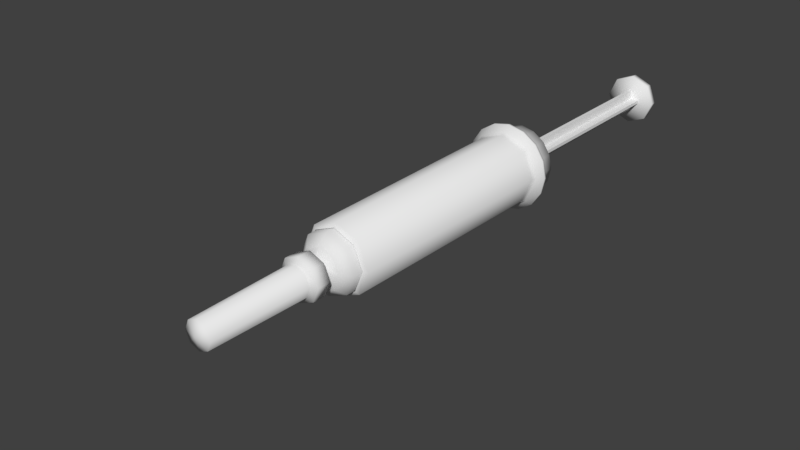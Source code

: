 # Source: FraxiperineSyringe_Rigged.blend  (saved by Blender 2.79.0; exported with 4.5.12 LTS)
import bpy
from mathutils import Matrix  # noqa: F401  (used for matrix-valued properties, if any)

bpy.ops.wm.read_factory_settings(use_empty=True)
scene = bpy.context.scene
scene.name = 'Scene'

# ---- collections
col_collection_1 = bpy.data.collections.new('Collection 1'); scene.collection.children.link(col_collection_1)

# ---- materials (node trees are filled in below, after node groups)
mat_frex_mat_cap = bpy.data.materials.new('Frex_mat_cap')
mat_frex_mat_cap.alpha_threshold = 0.0
mat_frex_mat_cap.use_transparent_shadow = False
mat_frex_mat_cap.roughness = 0.5
mat_frex_mat = bpy.data.materials.new('Frex_mat')
mat_frex_mat.alpha_threshold = 0.0
mat_frex_mat.use_transparent_shadow = False
mat_frex_mat.roughness = 0.5

# ---- material node trees

# ---- world
world_world = bpy.data.worlds.new('World'); scene.world = world_world
world_world.color = (0.05088, 0.05088, 0.05088)
world_world.use_sun_shadow = False
world_world.sun_shadow_jitter_overblur = 0.0
world_world.cycles.sampling_method = 'MANUAL'

# ---- meshes
me_fraxi_plunger = bpy.data.meshes.new('Fraxi_plunger')
me_fraxi_plunger.from_pydata([(6.726e-10, 0.06747, 0.008903), (-0.006295, 0.06747, 0.006295), (-0.008903, 0.06747, -3.804e-10), (-0.006295, 0.06747, -0.006295), (1.426e-09, 0.06747, -0.008903), (0.006295, 0.06747, -0.006295), (0.008903, 0.06747, 1.029e-10), (0.006295, 0.06747, 0.006295), (6.726e-10, 0.06992, 0.008903), (-0.006295, 0.06992, 0.006295), (-0.008903, 0.06992, -3.804e-10), (-0.006295, 0.06992, -0.006295), (1.426e-09, 0.06992, -0.008903), (0.006295, 0.06992, -0.006295), (0.008903, 0.06992, 1.029e-10), (0.006295, 0.06992, 0.006295), (1.211e-09, 0.06961, -4.657e-11), (9.546e-10, 0.06611, 4.657e-11), (3.177e-10, -0.03053, 0.005106), (-0.00361, -0.03053, 0.00361), (-0.005106, -0.03053, -2.182e-10), (-0.00361, -0.03053, -0.00361), (7.498e-10, -0.03053, -0.005106), (0.00361, -0.03053, -0.00361), (0.005106, -0.03053, 5.904e-11), (0.00361, -0.03053, 0.00361), (2.853e-10, -0.03081, 0.007007), (-0.004955, -0.03081, 0.004955), (-0.007007, -0.03081, -2.994e-10), (-0.004955, -0.03081, -0.004955), (8.782e-10, -0.03081, -0.007007), (0.004955, -0.03081, -0.004955), (0.007007, -0.03081, 8.102e-11), (0.004955, -0.03081, 0.004955), (3.98e-10, -0.0315, 0.005288), (-0.003739, -0.0315, 0.003739), (-0.005288, -0.0315, -2.26e-10), (-0.003739, -0.0315, -0.003739), (8.456e-10, -0.0315, -0.005288), (0.003739, -0.0315, -0.003739), (0.005288, -0.0315, 6.115e-11), (0.003739, -0.0315, 0.003739), (3.98e-10, -0.03234, 0.005288), (-0.003739, -0.03234, 0.003739), (-0.005288, -0.03234, -2.26e-10), (-0.003739, -0.03234, -0.003739), (8.456e-10, -0.03234, -0.005288), (0.003739, -0.03234, -0.003739), (0.005288, -0.03234, 6.115e-11), (0.003739, -0.03234, 0.003739), (2.816e-10, -0.03283, 0.007063), (-0.004995, -0.03283, 0.004995), (-0.007063, -0.03283, -3.018e-10), (-0.004995, -0.03283, -0.004995), (8.793e-10, -0.03283, -0.007063), (0.004995, -0.03283, -0.004995), (0.007063, -0.03283, 8.167e-11), (0.004995, -0.03283, 0.004995), (2.816e-10, -0.03402, 0.007063), (-0.004995, -0.03402, 0.004995), (-0.007063, -0.03402, -3.018e-10), (-0.004995, -0.03402, -0.004995), (8.793e-10, -0.03402, -0.007063), (0.004995, -0.03402, -0.004995), (0.007063, -0.03402, 8.167e-11), (0.004995, -0.03402, 0.004995), (3.991e-10, -0.03447, 0.005272), (-0.003728, -0.03447, 0.003728), (-0.005272, -0.03447, -2.253e-10), (-0.003728, -0.03447, -0.003728), (8.453e-10, -0.03447, -0.005272), (0.003728, -0.03447, -0.003728), (0.005272, -0.03447, 6.096e-11), (0.003728, -0.03447, 0.003728), (3.991e-10, -0.03565, 0.005272), (-0.003728, -0.03565, 0.003728), (-0.005272, -0.03565, -2.253e-10), (-0.003728, -0.03565, -0.003728), (8.453e-10, -0.03565, -0.005272), (0.003728, -0.03565, -0.003728), (0.005272, -0.03565, 6.096e-11), (0.003728, -0.03565, 0.003728), (2.825e-10, -0.03598, 0.007048), (-0.004984, -0.03598, 0.004984), (-0.007048, -0.03598, -3.012e-10), (-0.004984, -0.03598, -0.004984), (8.79e-10, -0.03598, -0.007048), (0.004984, -0.03598, -0.004984), (0.007048, -0.03598, 8.15e-11), (0.004984, -0.03598, 0.004984), (2.825e-10, -0.03733, 0.007048), (-0.004984, -0.03733, 0.004984), (-0.007048, -0.03733, -3.012e-10), (-0.004984, -0.03733, -0.004984), (8.79e-10, -0.03733, -0.007048), (0.004984, -0.03733, -0.004984), (0.007048, -0.03733, 8.15e-11), (0.004984, -0.03733, 0.004984), (3.867e-10, -0.0376, 0.005461), (-0.003861, -0.0376, 0.003861), (-0.005461, -0.0376, -2.333e-10), (-0.003861, -0.0376, -0.003861), (8.488e-10, -0.0376, -0.005461), (0.003861, -0.0376, -0.003861), (0.005461, -0.0376, 6.314e-11), (0.003861, -0.0376, 0.003861), (3.867e-10, -0.03871, 0.005461), (-0.003861, -0.03871, 0.003861), (-0.005461, -0.03871, -2.333e-10), (-0.003861, -0.03871, -0.003861), (8.488e-10, -0.03871, -0.005461), (0.003861, -0.03871, -0.003861), (0.005461, -0.03871, 6.314e-11), (0.003861, -0.03871, 0.003861), (2.804e-10, -0.03912, 0.00708), (-0.005007, -0.03912, 0.005007), (-0.00708, -0.03912, -3.025e-10), (-0.005007, -0.03912, -0.005007), (8.796e-10, -0.03912, -0.00708), (0.005007, -0.03912, -0.005007), (0.00708, -0.03912, 8.187e-11), (0.005007, -0.03912, 0.005007), (2.804e-10, -0.04058, 0.00708), (-0.005007, -0.04058, 0.005007), (-0.00708, -0.04058, -3.025e-10), (-0.005007, -0.04058, -0.005007), (8.796e-10, -0.04058, -0.00708), (0.005007, -0.04058, -0.005007), (0.00708, -0.04058, 8.187e-11), (0.005007, -0.04058, 0.005007), (4.415e-10, -0.04132, 0.004626), (-0.003271, -0.04132, 0.003271), (-0.004626, -0.04132, -1.977e-10), (-0.003271, -0.04132, -0.003271), (8.33e-10, -0.04132, -0.004626), (0.003271, -0.04132, -0.003271), (0.004626, -0.04132, 5.35e-11), (0.003271, -0.04132, 0.003271), (7.451e-10, -0.04177, -4.657e-11), (3.177e-10, -0.02885, 0.005101), (-0.003607, -0.02885, 0.003607), (-0.005101, -0.02885, -2.18e-10), (-0.003607, -0.02885, -0.003607), (7.494e-10, -0.02885, -0.005101), (0.003607, -0.02885, -0.003607), (0.005101, -0.02885, 5.898e-11), (0.003607, -0.02885, 0.003607), (4.657e-10, -0.02867, 0.0), (-0.003715, -0.02957, 0.0005635), (-0.003715, 0.06792, 0.0005635), (-0.0007567, 0.06792, 0.0007567), (-0.0007567, -0.02957, 0.0007567), (-0.0005635, -0.02957, 0.003715), (-0.0005635, 0.06792, 0.003715), (0.003715, -0.02957, 0.0005635), (0.003715, 0.06792, 0.0005635), (0.0007567, 0.06792, 0.0007567), (0.0007567, -0.02957, 0.0007567), (0.0005635, -0.02957, 0.003715), (0.0005635, 0.06792, 0.003715), (-0.003715, -0.02957, -0.0005635), (-0.003715, 0.06792, -0.0005635), (-0.0007567, 0.06792, -0.0007567), (-0.0007567, -0.02957, -0.0007567), (-0.0005635, -0.02957, -0.003715), (-0.0005635, 0.06792, -0.003715), (0.003715, -0.02957, -0.0005635), (0.003715, 0.06792, -0.0005635), (0.003715, -0.02957, 0.0), (0.003715, 0.06792, 0.0), (0.0007567, 0.06792, -0.0007567), (0.0007567, -0.02957, -0.0007567), (0.0005635, -0.02957, -0.003715), (0.0005635, 0.06792, -0.003715), (0.0, -0.02957, -0.003715), (0.0, 0.06792, -0.003715)], [], [(4, 3, 11, 12), (2, 1, 9, 10), (7, 6, 14, 15), (5, 4, 12, 13), (3, 2, 10, 11), (1, 0, 8, 9), (0, 7, 15, 8), (0, 1, 17), (11, 10, 16), (9, 8, 16), (8, 15, 16), (14, 13, 16), (12, 11, 16), (10, 9, 16), (15, 14, 16), (4, 5, 17), (2, 3, 17), (7, 0, 17), (5, 6, 17), (3, 4, 17), (1, 2, 17), (13, 12, 16), (6, 7, 17), (6, 5, 13, 14), (25, 33, 32, 24), (23, 31, 30, 22), (21, 29, 28, 20), (18, 26, 33, 25), (24, 32, 31, 23), (22, 30, 29, 21), (20, 28, 27, 19), (31, 32, 40, 39), (29, 30, 38, 37), (27, 28, 36, 35), (32, 33, 41, 40), (30, 31, 39, 38), (28, 29, 37, 36), (26, 27, 35, 34), (33, 26, 34, 41), (34, 35, 43, 42), (41, 34, 42, 49), (39, 40, 48, 47), (37, 38, 46, 45), (35, 36, 44, 43), (40, 41, 49, 48), (38, 39, 47, 46), (36, 37, 45, 44), (48, 49, 57, 56), (46, 47, 55, 54), (44, 45, 53, 52), (42, 43, 51, 50), (49, 42, 50, 57), (47, 48, 56, 55), (45, 46, 54, 53), (43, 44, 52, 51), (51, 52, 60, 59), (56, 57, 65, 64), (54, 55, 63, 62), (52, 53, 61, 60), (50, 51, 59, 58), (57, 50, 58, 65), (55, 56, 64, 63), (53, 54, 62, 61), (65, 58, 66, 73), (63, 64, 72, 71), (61, 62, 70, 69), (59, 60, 68, 67), (64, 65, 73, 72), (62, 63, 71, 70), (60, 61, 69, 68), (58, 59, 67, 66), (68, 69, 77, 76), (66, 67, 75, 74), (73, 66, 74, 81), (71, 72, 80, 79), (69, 70, 78, 77), (67, 68, 76, 75), (72, 73, 81, 80), (70, 71, 79, 78), (80, 81, 89, 88), (78, 79, 87, 86), (76, 77, 85, 84), (74, 75, 83, 82), (81, 74, 82, 89), (79, 80, 88, 87), (77, 78, 86, 85), (75, 76, 84, 83), (85, 86, 94, 93), (83, 84, 92, 91), (88, 89, 97, 96), (86, 87, 95, 94), (84, 85, 93, 92), (82, 83, 91, 90), (89, 82, 90, 97), (87, 88, 96, 95), (97, 90, 98, 105), (95, 96, 104, 103), (93, 94, 102, 101), (91, 92, 100, 99), (96, 97, 105, 104), (94, 95, 103, 102), (92, 93, 101, 100), (102, 103, 111, 110), (100, 101, 109, 108), (98, 99, 107, 106), (105, 98, 106, 113), (103, 104, 112, 111), (101, 102, 110, 109), (99, 100, 108, 107), (104, 105, 113, 112), (112, 113, 121, 120), (110, 111, 119, 118), (108, 109, 117, 116), (106, 107, 115, 114), (113, 106, 114, 121), (111, 112, 120, 119), (109, 110, 118, 117), (107, 108, 116, 115), (119, 120, 128, 127), (117, 118, 126, 125), (115, 116, 124, 123), (120, 121, 129, 128), (118, 119, 127, 126), (116, 117, 125, 124), (114, 115, 123, 122), (121, 114, 122, 129), (19, 27, 26, 18), (122, 123, 131, 130), (129, 122, 130, 137), (127, 128, 136, 135), (125, 126, 134, 133), (123, 124, 132, 131), (128, 129, 137, 136), (126, 127, 135, 134), (136, 137, 138), (134, 135, 138), (132, 133, 138), (130, 131, 138), (137, 130, 138), (135, 136, 138), (133, 134, 138), (131, 132, 138), (90, 91, 99, 98), (124, 125, 133, 132), (25, 24, 145, 146), (23, 22, 143, 144), (21, 20, 141, 142), (19, 18, 139, 140), (18, 25, 146, 139), (24, 23, 144, 145), (22, 21, 142, 143), (20, 19, 140, 141), (146, 145, 147), (144, 143, 147), (142, 141, 147), (140, 139, 147), (139, 146, 147), (145, 144, 147), (143, 142, 147), (141, 140, 147), (151, 150, 149, 148), (153, 150, 151, 152), (160, 148, 149, 161), (157, 154, 155, 156), (159, 158, 157, 156), (154, 168, 169, 155), (163, 160, 161, 162), (165, 164, 163, 162), (164, 165, 175, 174), (171, 170, 167, 166), (173, 170, 171, 172), (166, 167, 169, 168), (172, 174, 175, 173), (158, 159, 153, 152)])
me_fraxi_plunger.polygons.foreach_set('use_smooth', [1, 1, 1, 1, 1, 1, 1, 1, 1, 1, 1, 1, 1, 1, 1, 1, 1, 1, 1, 1, 1, 1, 1, 1, 1, 1, 1, 1, 1, 1, 1, 1, 1, 1, 1, 1, 1, 1, 1, 1, 1, 1, 1, 1, 1, 1, 1, 1, 1, 1, 1, 1, 1, 1, 1, 1, 1, 1, 1, 1, 1, 1, 1, 1, 1, 1, 1, 1, 1, 1, 1, 1, 1, 1, 1, 1, 1, 1, 1, 1, 1, 1, 1, 1, 1, 1, 1, 1, 1, 1, 1, 1, 1, 1, 1, 1, 1, 1, 1, 1, 1, 1, 1, 1, 1, 1, 1, 1, 1, 1, 1, 1, 1, 1, 1, 1, 1, 1, 1, 1, 1, 1, 1, 1, 1, 1, 1, 1, 1, 1, 1, 1, 1, 1, 1, 1, 1, 1, 1, 1, 1, 1, 1, 1, 1, 1, 1, 1, 1, 1, 1, 1, 1, 1, 1, 1, 1, 1, 1, 1, 0, 0, 0, 0, 0, 0, 0, 0, 0, 0, 0, 0, 0, 0])
_uv = me_fraxi_plunger.uv_layers.new(name='UVMap')
_uv.uv.foreach_set('vector', [0.4668, 0.921, 0.5063, 0.921, 0.5063, 0.9347, 0.4668, 0.9347, 0.5458, 0.921, 0.5853, 0.921, 0.5853, 0.9347, 0.5458, 0.9347, 0.6643, 0.921, 0.7038, 0.921, 0.7038, 0.9347, 0.6643, 0.9347, 0.7433, 0.921, 0.7828, 0.921, 0.7828, 0.9347, 0.7433, 0.9347, 0.5063, 0.921, 0.5458, 0.921, 0.5458, 0.9347, 0.5063, 0.9347, 0.5853, 0.921, 0.6248, 0.921, 0.6248, 0.9347, 0.5853, 0.9347, 0.6248, 0.921, 0.6643, 0.921, 0.6643, 0.9347, 0.6248, 0.9347, 0.9614, 0.04659, 0.9614, 0.08618, 0.9136, 0.06639, 0.9612, 0.19, 0.9332, 0.2179, 0.9135, 0.1702, 0.8937, 0.2179, 0.8658, 0.19, 0.9135, 0.1702, 0.8658, 0.19, 0.8658, 0.1505, 0.9135, 0.1702, 0.8937, 0.1226, 0.9332, 0.1226, 0.9135, 0.1702, 0.9612, 0.1505, 0.9612, 0.19, 0.9135, 0.1702, 0.9332, 0.2179, 0.8937, 0.2179, 0.9135, 0.1702, 0.8658, 0.1505, 0.8937, 0.1226, 0.9135, 0.1702, 0.8659, 0.08618, 0.8659, 0.04659, 0.9136, 0.06639, 0.9334, 0.1142, 0.8939, 0.1142, 0.9136, 0.06639, 0.9334, 0.0186, 0.9614, 0.04659, 0.9136, 0.06639, 0.8659, 0.04659, 0.8939, 0.0186, 0.9136, 0.06639, 0.8939, 0.1142, 0.8659, 0.08618, 0.9136, 0.06639, 0.9614, 0.08618, 0.9334, 0.1142, 0.9136, 0.06639, 0.9332, 0.1226, 0.9612, 0.1505, 0.9135, 0.1702, 0.8939, 0.0186, 0.9334, 0.0186, 0.9136, 0.06639, 0.7038, 0.921, 0.7433, 0.921, 0.7433, 0.9347, 0.7038, 0.9347, 0.9221, 0.5179, 0.9228, 0.5293, 0.8894, 0.5232, 0.8942, 0.511, 0.869, 0.4907, 0.858, 0.5005, 0.8404, 0.4636, 0.855, 0.4628, 0.9746, 0.4661, 0.9811, 0.4645, 0.9811, 0.4844, 0.9736, 0.4829, 0.9467, 0.5129, 0.9515, 0.5217, 0.9228, 0.5293, 0.9221, 0.5179, 0.8942, 0.511, 0.8894, 0.5232, 0.858, 0.5005, 0.869, 0.4907, 0.9695, 0.4532, 0.9735, 0.4489, 0.9811, 0.4645, 0.9746, 0.4661, 0.9736, 0.4829, 0.9811, 0.4844, 0.9715, 0.505, 0.9644, 0.4998, 0.9076, 0.66, 0.9301, 0.6377, 0.9343, 0.6478, 0.9177, 0.6641, 0.93, 0.714, 0.9076, 0.6917, 0.9176, 0.6874, 0.9341, 0.7039, 0.9842, 0.6918, 0.9617, 0.7141, 0.9575, 0.704, 0.9741, 0.6876, 0.9301, 0.6377, 0.9618, 0.6378, 0.9577, 0.6479, 0.9343, 0.6478, 0.9076, 0.6917, 0.9076, 0.66, 0.9177, 0.6641, 0.9176, 0.6874, 0.9617, 0.7141, 0.93, 0.714, 0.9341, 0.7039, 0.9575, 0.704, 0.9842, 0.6601, 0.9842, 0.6918, 0.9741, 0.6876, 0.9742, 0.6644, 0.9618, 0.6378, 0.9842, 0.6601, 0.9742, 0.6644, 0.9577, 0.6479, 0.8879, 0.953, 0.8644, 0.953, 0.8644, 0.9416, 0.8879, 0.9416, 0.9114, 0.953, 0.8879, 0.953, 0.8879, 0.9416, 0.9114, 0.9416, 0.9583, 0.953, 0.9348, 0.953, 0.9348, 0.9416, 0.9583, 0.9416, 0.8175, 0.953, 0.7941, 0.953, 0.7941, 0.9416, 0.8175, 0.9416, 0.8644, 0.953, 0.841, 0.953, 0.841, 0.9416, 0.8644, 0.9416, 0.9348, 0.953, 0.9114, 0.953, 0.9114, 0.9416, 0.9348, 0.9416, 0.9818, 0.953, 0.9583, 0.953, 0.9583, 0.9416, 0.9818, 0.9416, 0.841, 0.953, 0.8175, 0.953, 0.8175, 0.9416, 0.841, 0.9416, 0.9577, 0.5645, 0.9343, 0.5645, 0.9301, 0.5545, 0.9618, 0.5545, 0.9741, 0.6044, 0.9742, 0.581, 0.9842, 0.5768, 0.9842, 0.6085, 0.9341, 0.6209, 0.9575, 0.6209, 0.9617, 0.6309, 0.93, 0.6309, 0.9177, 0.581, 0.9176, 0.6043, 0.9076, 0.6085, 0.9076, 0.5768, 0.9343, 0.5645, 0.9177, 0.581, 0.9076, 0.5768, 0.9301, 0.5545, 0.9742, 0.581, 0.9577, 0.5645, 0.9618, 0.5545, 0.9842, 0.5768, 0.9575, 0.6209, 0.9741, 0.6044, 0.9842, 0.6085, 0.9617, 0.6309, 0.9176, 0.6043, 0.9341, 0.6209, 0.93, 0.6309, 0.9076, 0.6085, 0.8255, 0.9687, 0.7942, 0.9687, 0.7942, 0.9611, 0.8255, 0.9611, 0.9195, 0.9687, 0.8882, 0.9687, 0.8882, 0.9611, 0.9195, 0.9611, 0.9822, 0.9687, 0.9509, 0.9687, 0.9509, 0.9611, 0.9822, 0.9611, 0.7942, 0.9687, 0.7628, 0.9687, 0.7628, 0.9611, 0.7942, 0.9611, 0.8568, 0.9687, 0.8255, 0.9687, 0.8255, 0.9611, 0.8568, 0.9611, 0.8882, 0.9687, 0.8568, 0.9687, 0.8568, 0.9611, 0.8882, 0.9611, 0.9509, 0.9687, 0.9195, 0.9687, 0.9195, 0.9611, 0.9509, 0.9611, 0.7628, 0.9687, 0.7315, 0.9687, 0.7315, 0.9611, 0.7628, 0.9611, 0.9027, 0.6597, 0.9027, 0.6914, 0.8927, 0.6873, 0.8927, 0.6639, 0.8487, 0.6374, 0.8804, 0.6374, 0.8762, 0.6474, 0.8529, 0.6474, 0.8264, 0.6915, 0.8264, 0.6598, 0.8365, 0.6639, 0.8364, 0.6873, 0.8804, 0.7138, 0.8487, 0.7138, 0.8528, 0.7038, 0.8761, 0.7038, 0.8804, 0.6374, 0.9027, 0.6597, 0.8927, 0.6639, 0.8762, 0.6474, 0.8264, 0.6598, 0.8487, 0.6374, 0.8529, 0.6474, 0.8365, 0.6639, 0.8487, 0.7138, 0.8264, 0.6915, 0.8364, 0.6873, 0.8528, 0.7038, 0.9027, 0.6914, 0.8804, 0.7138, 0.8761, 0.7038, 0.8927, 0.6873, 0.8419, 0.9323, 0.8185, 0.9323, 0.8185, 0.9247, 0.8419, 0.9247, 0.8887, 0.9323, 0.8653, 0.9323, 0.8653, 0.9247, 0.8887, 0.9247, 0.9121, 0.9323, 0.8887, 0.9323, 0.8887, 0.9247, 0.9121, 0.9247, 0.9589, 0.9323, 0.9355, 0.9323, 0.9355, 0.9247, 0.9589, 0.9247, 0.8185, 0.9323, 0.7951, 0.9323, 0.7951, 0.9247, 0.8185, 0.9247, 0.8653, 0.9323, 0.8419, 0.9323, 0.8419, 0.9247, 0.8653, 0.9247, 0.9355, 0.9323, 0.9121, 0.9323, 0.9121, 0.9247, 0.9355, 0.9247, 0.9822, 0.9323, 0.9589, 0.9323, 0.9589, 0.9247, 0.9822, 0.9247, 0.8527, 0.5645, 0.8361, 0.581, 0.8264, 0.577, 0.8486, 0.5547, 0.8925, 0.581, 0.876, 0.5645, 0.88, 0.5547, 0.9023, 0.577, 0.876, 0.6209, 0.8925, 0.6044, 0.9022, 0.6084, 0.88, 0.6306, 0.8361, 0.6044, 0.8526, 0.6209, 0.8486, 0.6307, 0.8264, 0.6084, 0.8361, 0.581, 0.8361, 0.6044, 0.8264, 0.6084, 0.8264, 0.577, 0.876, 0.5645, 0.8527, 0.5645, 0.8486, 0.5547, 0.88, 0.5547, 0.8925, 0.6044, 0.8925, 0.581, 0.9023, 0.577, 0.9022, 0.6084, 0.8526, 0.6209, 0.876, 0.6209, 0.88, 0.6306, 0.8486, 0.6307, 0.7633, 0.9863, 0.732, 0.9863, 0.732, 0.9777, 0.7633, 0.9777, 0.8258, 0.9863, 0.7945, 0.9863, 0.7945, 0.9777, 0.8258, 0.9777, 0.9196, 0.9863, 0.8883, 0.9863, 0.8883, 0.9777, 0.9196, 0.9777, 0.9821, 0.9863, 0.9509, 0.9863, 0.9509, 0.9777, 0.9821, 0.9777, 0.7945, 0.9863, 0.7633, 0.9863, 0.7633, 0.9777, 0.7945, 0.9777, 0.8571, 0.9863, 0.8258, 0.9863, 0.8258, 0.9777, 0.8571, 0.9777, 0.8883, 0.9863, 0.8571, 0.9863, 0.8571, 0.9777, 0.8883, 0.9777, 0.9509, 0.9863, 0.9196, 0.9863, 0.9196, 0.9777, 0.9509, 0.9777, 0.8207, 0.5769, 0.8208, 0.6083, 0.8121, 0.6047, 0.8121, 0.5806, 0.7671, 0.5547, 0.7985, 0.5547, 0.7949, 0.5634, 0.7707, 0.5634, 0.7449, 0.6083, 0.7449, 0.5769, 0.7536, 0.5805, 0.7536, 0.6047, 0.7986, 0.6305, 0.7672, 0.6305, 0.7707, 0.6218, 0.7949, 0.6218, 0.7985, 0.5547, 0.8207, 0.5769, 0.8121, 0.5806, 0.7949, 0.5634, 0.7449, 0.5769, 0.7671, 0.5547, 0.7707, 0.5634, 0.7536, 0.5805, 0.7672, 0.6305, 0.7449, 0.6083, 0.7536, 0.6047, 0.7707, 0.6218, 0.6595, 0.973, 0.6353, 0.973, 0.6353, 0.9636, 0.6595, 0.9636, 0.5142, 0.973, 0.4899, 0.973, 0.4899, 0.9636, 0.5142, 0.9636, 0.5626, 0.973, 0.5384, 0.973, 0.5384, 0.9636, 0.5626, 0.9636, 0.5868, 0.973, 0.5626, 0.973, 0.5626, 0.9636, 0.5868, 0.9636, 0.6353, 0.973, 0.6111, 0.973, 0.6111, 0.9636, 0.6353, 0.9636, 0.4899, 0.973, 0.4657, 0.973, 0.4657, 0.9636, 0.4899, 0.9636, 0.5384, 0.973, 0.5142, 0.973, 0.5142, 0.9636, 0.5384, 0.9636, 0.6111, 0.973, 0.5868, 0.973, 0.5868, 0.9636, 0.6111, 0.9636, 0.7709, 0.6465, 0.7538, 0.6636, 0.7447, 0.6598, 0.7672, 0.6375, 0.8122, 0.6637, 0.7951, 0.6466, 0.7989, 0.6375, 0.8213, 0.6599, 0.795, 0.7049, 0.8122, 0.6878, 0.8213, 0.6916, 0.7988, 0.7139, 0.7538, 0.6877, 0.7709, 0.7048, 0.7671, 0.7139, 0.7447, 0.6915, 0.7538, 0.6636, 0.7538, 0.6877, 0.7447, 0.6915, 0.7447, 0.6598, 0.7951, 0.6466, 0.7709, 0.6465, 0.7672, 0.6375, 0.7989, 0.6375, 0.8122, 0.6878, 0.8122, 0.6637, 0.8213, 0.6599, 0.8213, 0.6916, 0.7709, 0.7048, 0.795, 0.7049, 0.7988, 0.7139, 0.7671, 0.7139, 0.686, 0.955, 0.6546, 0.955, 0.6546, 0.9441, 0.686, 0.9441, 0.4976, 0.955, 0.4662, 0.955, 0.4662, 0.9441, 0.4976, 0.9441, 0.5604, 0.955, 0.529, 0.955, 0.529, 0.9441, 0.5604, 0.9441, 0.6546, 0.955, 0.6232, 0.955, 0.6232, 0.9441, 0.6546, 0.9441, 0.7174, 0.955, 0.686, 0.955, 0.686, 0.9441, 0.7174, 0.9441, 0.529, 0.955, 0.4976, 0.955, 0.4976, 0.9441, 0.529, 0.9441, 0.5918, 0.955, 0.5604, 0.955, 0.5604, 0.9441, 0.5918, 0.9441, 0.6232, 0.955, 0.5918, 0.955, 0.5918, 0.9441, 0.6232, 0.9441, 0.9644, 0.4998, 0.9715, 0.505, 0.9515, 0.5217, 0.9467, 0.5129, 0.7922, 0.2334, 0.816, 0.2569, 0.7999, 0.2641, 0.7859, 0.2499, 0.7587, 0.2336, 0.7922, 0.2334, 0.7859, 0.2499, 0.7659, 0.2497, 0.7354, 0.2909, 0.7352, 0.2574, 0.7517, 0.2637, 0.7515, 0.2837, 0.7927, 0.3142, 0.7592, 0.3144, 0.7655, 0.2979, 0.7855, 0.2981, 0.816, 0.2569, 0.8162, 0.2904, 0.7997, 0.2841, 0.7999, 0.2641, 0.7352, 0.2574, 0.7587, 0.2336, 0.7659, 0.2497, 0.7517, 0.2637, 0.7592, 0.3144, 0.7354, 0.2909, 0.7515, 0.2837, 0.7655, 0.2979, 0.7517, 0.2637, 0.7659, 0.2497, 0.7757, 0.2739, 0.7655, 0.2979, 0.7515, 0.2837, 0.7757, 0.2739, 0.7997, 0.2841, 0.7855, 0.2981, 0.7757, 0.2739, 0.7859, 0.2499, 0.7999, 0.2641, 0.7757, 0.2739, 0.7659, 0.2497, 0.7859, 0.2499, 0.7757, 0.2739, 0.7515, 0.2837, 0.7517, 0.2637, 0.7757, 0.2739, 0.7855, 0.2981, 0.7655, 0.2979, 0.7757, 0.2739, 0.7999, 0.2641, 0.7997, 0.2841, 0.7757, 0.2739, 0.8208, 0.6083, 0.7986, 0.6305, 0.7949, 0.6218, 0.8121, 0.6047, 0.8162, 0.2904, 0.7927, 0.3142, 0.7855, 0.2981, 0.7997, 0.2841, 0.9221, 0.5179, 0.8942, 0.511, 0.9, 0.5006, 0.9228, 0.5074, 0.869, 0.4907, 0.855, 0.4628, 0.8661, 0.4569, 0.8796, 0.4825, 0.9746, 0.4661, 0.9736, 0.4829, 0.967, 0.4807, 0.9685, 0.4667, 0.9644, 0.4998, 0.9467, 0.5129, 0.9434, 0.5044, 0.9586, 0.4943, 0.9467, 0.5129, 0.9221, 0.5179, 0.9228, 0.5074, 0.9434, 0.5044, 0.8942, 0.511, 0.869, 0.4907, 0.8796, 0.4825, 0.9, 0.5006, 0.9695, 0.4532, 0.9746, 0.4661, 0.9685, 0.4667, 0.9648, 0.4548, 0.9736, 0.4829, 0.9644, 0.4998, 0.9586, 0.4943, 0.967, 0.4807, 0.9104, 0.4949, 0.8975, 0.4762, 0.9264, 0.47, 0.9016, 0.454, 0.9202, 0.4411, 0.9264, 0.47, 0.9425, 0.4452, 0.9553, 0.4638, 0.9264, 0.47, 0.9513, 0.4861, 0.9326, 0.4989, 0.9264, 0.47, 0.9326, 0.4989, 0.9104, 0.4949, 0.9264, 0.47, 0.8975, 0.4762, 0.9016, 0.454, 0.9264, 0.47, 0.9202, 0.4411, 0.9425, 0.4452, 0.9264, 0.47, 0.9553, 0.4638, 0.9513, 0.4861, 0.9264, 0.47, 0.4684, 0.8785, 0.9838, 0.8785, 0.9838, 0.8941, 0.4684, 0.8941, 0.9838, 0.8628, 0.9838, 0.8785, 0.4684, 0.8785, 0.4684, 0.8628, 0.4684, 0.9031, 0.4684, 0.8941, 0.9838, 0.8941, 0.9838, 0.9031, 0.4684, 0.8381, 0.4684, 0.8224, 0.9838, 0.8224, 0.9838, 0.8381, 0.9838, 0.8538, 0.4684, 0.8538, 0.4684, 0.8381, 0.9838, 0.8381, 0.4684, 0.8224, 0.4685, 0.8135, 0.9839, 0.8135, 0.9838, 0.8224, 0.4684, 0.7394, 0.4684, 0.7238, 0.9838, 0.7238, 0.9838, 0.7394, 0.9838, 0.7551, 0.4684, 0.7551, 0.4684, 0.7394, 0.9838, 0.7394, 0.4684, 0.7551, 0.9838, 0.7551, 0.9839, 0.7641, 0.4685, 0.7641, 0.4684, 0.7888, 0.9838, 0.7888, 0.9838, 0.8045, 0.4684, 0.8045, 0.9838, 0.7731, 0.9838, 0.7888, 0.4684, 0.7888, 0.4684, 0.7731, 0.4684, 0.8045, 0.9838, 0.8045, 0.9839, 0.8135, 0.4685, 0.8135, 0.4684, 0.7731, 0.4685, 0.7641, 0.9839, 0.7641, 0.9838, 0.7731, 0.4684, 0.8538, 0.9838, 0.8538, 0.9838, 0.8628, 0.4684, 0.8628])
me_fraxi_plunger.materials.append(mat_frex_mat_cap)
me_fraxi_plunger.use_remesh_preserve_volume = False
me_fraxi_plunger.use_remesh_preserve_attributes = False
me_fraxi_plunger.use_mirror_vertex_groups = False
me_fraxi_plunger.update()
me_frexi_tube = bpy.data.meshes.new('Frexi_tube')
me_frexi_tube.from_pydata([(1.745e-09, 0.03826, -0.01211), (-0.01211, 0.03826, -5.165e-10), (0.008566, 0.03826, 0.008566), (0.008566, 0.03826, -0.008566), (-0.008566, 0.03826, -0.008566), (-0.008566, 0.03826, 0.008566), (0.01211, 0.03826, 1.413e-10), (7.197e-10, 0.03826, 0.01211), (0.009013, 0.03952, -0.009013), (1.763e-09, 0.03952, -0.01275), (-0.009013, 0.03952, -0.009013), (-0.01275, 0.03952, -5.436e-10), (-0.009013, 0.03952, 0.009013), (6.842e-10, 0.03952, 0.01275), (0.009013, 0.03952, 0.009013), (0.01275, 0.03952, 1.484e-10), (-0.008181, -0.03998, -0.008181), (-0.008181, -0.03998, 0.008181), (0.01157, -0.03998, 1.327e-10), (7.466e-10, -0.03998, 0.01157), (1.726e-09, -0.03998, -0.01157), (-0.01157, -0.03998, -4.955e-10), (0.008181, -0.03998, 0.008181), (0.008181, -0.03998, -0.008181), (-0.008392, 0.04246, 0.008392), (5.895e-10, 0.04246, 0.01187), (-0.01187, 0.04246, -5.071e-10), (-0.008392, 0.04246, -0.008392), (1.594e-09, 0.04246, -0.01187), (0.008392, 0.04246, -0.008392), (0.01187, 0.04246, 1.372e-10), (0.008392, 0.04246, 0.008392), (-0.007181, -0.04066, -0.007181), (-0.007181, -0.04066, 0.007181), (0.01016, -0.04066, 1.165e-10), (6.6e-10, -0.04066, 0.01016), (1.519e-09, -0.04066, -0.01016), (-0.01016, -0.04066, -4.349e-10), (0.007181, -0.04066, 0.007181), (0.007181, -0.04066, -0.007181), (-0.005616, 0.04139, 0.01356), (-0.01356, 0.04139, 0.005616), (-0.01356, 0.04139, -0.005616), (-0.005616, 0.04139, -0.01356), (0.005616, 0.04139, -0.01356), (0.01356, 0.04139, -0.005616), (0.01356, 0.04139, 0.005616), (0.005616, 0.04139, 0.01356), (-0.005616, 0.04222, 0.01356), (-0.01356, 0.04222, 0.005616), (-0.01356, 0.04222, -0.005616), (-0.005616, 0.04222, -0.01356), (0.005616, 0.04222, -0.01356), (0.01356, 0.04222, -0.005616), (0.01356, 0.04222, 0.005616), (0.005616, 0.04222, 0.01356), (7.532e-10, 0.04139, 0.01472), (-0.01041, 0.04139, 0.01041), (-0.01472, 0.04139, -5.091e-10), (-0.01041, 0.04139, -0.01041), (1.761e-09, 0.04139, -0.01472), (0.01041, 0.04139, -0.01041), (0.01472, 0.04139, 1.378e-10), (0.01041, 0.04139, 0.01041), (7.532e-10, 0.04222, 0.01472), (-0.01041, 0.04222, 0.01041), (-0.01472, 0.04222, -5.091e-10), (-0.01041, 0.04222, -0.01041), (1.761e-09, 0.04222, -0.01472), (0.01041, 0.04222, -0.01041), (0.01472, 0.04222, 1.378e-10), (0.01041, 0.04222, 0.01041)], [], [(0, 9, 8, 3), (1, 11, 10, 4), (2, 14, 13, 7), (3, 8, 15, 6), (10, 9, 0, 4), (12, 11, 1, 5), (15, 14, 2, 6), (7, 13, 12, 5), (18, 23, 3, 6), (19, 22, 2, 7), (17, 19, 7, 5), (16, 21, 1, 4), (3, 23, 20, 0), (2, 22, 18, 6), (1, 21, 17, 5), (17, 21, 37, 33), (20, 23, 39, 36), (19, 17, 33, 35), (23, 18, 34, 39), (16, 20, 36, 32), (18, 22, 38, 34), (21, 16, 32, 37), (0, 20, 16, 4), (22, 19, 35, 38), (58, 66, 50, 42), (44, 52, 69, 61), (56, 64, 48, 40), (42, 50, 67, 59), (63, 71, 55, 47), (40, 48, 65, 57), (61, 69, 53, 45), (47, 55, 64, 56), (67, 51, 43, 59), (45, 53, 70, 62), (65, 49, 41, 57), (43, 51, 68, 60), (70, 54, 46, 62), (41, 49, 66, 58), (46, 54, 71, 63), (68, 52, 44, 60), (47, 13, 14), (47, 14, 63), (46, 14, 15), (46, 15, 62), (45, 15, 8), (45, 8, 61), (44, 8, 9), (44, 9, 60), (43, 9, 10), (43, 10, 59), (42, 10, 11), (42, 11, 58), (41, 11, 12), (41, 12, 57), (40, 12, 13), (40, 13, 56), (47, 56, 13), (46, 63, 14), (45, 62, 15), (44, 61, 8), (43, 60, 9), (42, 59, 10), (41, 58, 11), (40, 57, 12), (31, 55, 71), (55, 25, 64), (25, 48, 64), (48, 24, 65), (24, 49, 65), (49, 26, 66), (26, 50, 66), (50, 27, 67), (27, 51, 67), (51, 28, 68), (28, 52, 68), (52, 29, 69), (29, 53, 69), (53, 30, 70), (30, 54, 70), (71, 54, 31), (31, 25, 55), (25, 24, 48), (24, 26, 49), (26, 27, 50), (27, 28, 51), (28, 29, 52), (29, 30, 53), (30, 31, 54)])
me_frexi_tube.polygons.foreach_set('use_smooth', [True] * 88)
_uv = me_frexi_tube.uv_layers.new(name='UVMap')
_uv.uv.foreach_set('vector', [0.9459, 0.2342, 0.9546, 0.2358, 0.9336, 0.2936, 0.9259, 0.2892, 0.686, 0.3312, 0.6806, 0.3372, 0.647, 0.2937, 0.6538, 0.2901, 0.839, 0.361, 0.8418, 0.3691, 0.7836, 0.3781, 0.7838, 0.3699, 0.9259, 0.2892, 0.9336, 0.2936, 0.8943, 0.3398, 0.8889, 0.3333, 0.647, 0.2937, 0.631, 0.2424, 0.6387, 0.2414, 0.6538, 0.2901, 0.7282, 0.3669, 0.6806, 0.3372, 0.686, 0.3312, 0.7311, 0.3595, 0.8943, 0.3398, 0.8418, 0.3691, 0.839, 0.361, 0.8889, 0.3333, 0.7838, 0.3699, 0.7836, 0.3781, 0.7282, 0.3669, 0.7311, 0.3595, 0.01555, 0.1265, 0.01486, 0.07444, 0.4749, 0.06712, 0.4756, 0.1216, 0.01609, 0.2306, 0.01596, 0.1786, 0.476, 0.1761, 0.4761, 0.2307, 0.01595, 0.2827, 0.01609, 0.2306, 0.4761, 0.2307, 0.476, 0.2852, 0.01483, 0.3868, 0.01553, 0.3347, 0.4756, 0.3397, 0.4748, 0.3942, 0.4749, 0.06712, 0.01486, 0.07444, 0.01389, 0.02238, 0.4738, 0.01261, 0.476, 0.1761, 0.01596, 0.1786, 0.01555, 0.1265, 0.4756, 0.1216, 0.4756, 0.3397, 0.01553, 0.3347, 0.01595, 0.2827, 0.476, 0.2852, 0.7149, 0.1798, 0.6673, 0.1392, 0.6769, 0.1338, 0.7187, 0.1694, 0.7435, 0.004153, 0.8028, 0.02399, 0.7959, 0.03263, 0.7438, 0.01522, 0.7775, 0.1798, 0.7149, 0.1798, 0.7187, 0.1694, 0.7736, 0.1694, 0.8028, 0.02399, 0.8352, 0.07752, 0.8243, 0.07962, 0.7959, 0.03263, 0.6572, 0.07752, 0.6896, 0.02399, 0.6965, 0.03263, 0.6681, 0.07962, 0.8352, 0.07752, 0.8251, 0.1392, 0.8155, 0.1338, 0.8243, 0.07962, 0.6673, 0.1392, 0.6572, 0.07752, 0.6681, 0.07962, 0.6769, 0.1338, 0.4738, 0.4487, 0.01385, 0.4389, 0.01483, 0.3868, 0.4748, 0.3942, 0.8251, 0.1392, 0.7775, 0.1798, 0.7736, 0.1694, 0.8155, 0.1338, 0.67, 0.3488, 0.6668, 0.3522, 0.6457, 0.3288, 0.6493, 0.3261, 0.9634, 0.2716, 0.9683, 0.2734, 0.9529, 0.3051, 0.9485, 0.3025, 0.7831, 0.3944, 0.7829, 0.3992, 0.7508, 0.3952, 0.7518, 0.3906, 0.6493, 0.3261, 0.6457, 0.3288, 0.6295, 0.3028, 0.6334, 0.3008, 0.8472, 0.3851, 0.8488, 0.3899, 0.816, 0.3976, 0.8153, 0.3928, 0.7518, 0.3906, 0.7508, 0.3952, 0.7206, 0.3858, 0.7223, 0.3816, 0.9485, 0.3025, 0.9529, 0.3051, 0.9326, 0.3332, 0.9288, 0.3299, 0.8153, 0.3928, 0.816, 0.3976, 0.7829, 0.3992, 0.7831, 0.3944, 0.6295, 0.3028, 0.6176, 0.2746, 0.6219, 0.2732, 0.6334, 0.3008, 0.9288, 0.3299, 0.9326, 0.3332, 0.9082, 0.3567, 0.9051, 0.3529, 0.7206, 0.3858, 0.6921, 0.3717, 0.6947, 0.3676, 0.7223, 0.3816, 0.6219, 0.2732, 0.6176, 0.2746, 0.611, 0.2441, 0.6154, 0.2431, 0.9082, 0.3567, 0.8802, 0.3761, 0.8777, 0.3716, 0.9051, 0.3529, 0.6947, 0.3676, 0.6921, 0.3717, 0.6668, 0.3522, 0.67, 0.3488, 0.8777, 0.3716, 0.8802, 0.3761, 0.8488, 0.3899, 0.8472, 0.3851, 0.9775, 0.2387, 0.9683, 0.2734, 0.9634, 0.2716, 0.9725, 0.2374, 0.8153, 0.3928, 0.7836, 0.3781, 0.8418, 0.3691, 0.8153, 0.3928, 0.8418, 0.3691, 0.8472, 0.3851, 0.8777, 0.3716, 0.8418, 0.3691, 0.8943, 0.3398, 0.8777, 0.3716, 0.8943, 0.3398, 0.9051, 0.3529, 0.9288, 0.3299, 0.8943, 0.3398, 0.9336, 0.2936, 0.9288, 0.3299, 0.9336, 0.2936, 0.9485, 0.3025, 0.9634, 0.2716, 0.9336, 0.2936, 0.9546, 0.2358, 0.9634, 0.2716, 0.9546, 0.2358, 0.9725, 0.2374, 0.6219, 0.2732, 0.631, 0.2424, 0.647, 0.2937, 0.6219, 0.2732, 0.647, 0.2937, 0.6334, 0.3008, 0.6493, 0.3261, 0.647, 0.2937, 0.6806, 0.3372, 0.6493, 0.3261, 0.6806, 0.3372, 0.67, 0.3488, 0.6947, 0.3676, 0.6806, 0.3372, 0.7282, 0.3669, 0.6947, 0.3676, 0.7282, 0.3669, 0.7223, 0.3816, 0.7518, 0.3906, 0.7282, 0.3669, 0.7836, 0.3781, 0.7518, 0.3906, 0.7836, 0.3781, 0.7831, 0.3944, 0.8153, 0.3928, 0.7831, 0.3944, 0.7836, 0.3781, 0.8777, 0.3716, 0.8472, 0.3851, 0.8418, 0.3691, 0.9288, 0.3299, 0.9051, 0.3529, 0.8943, 0.3398, 0.9634, 0.2716, 0.9485, 0.3025, 0.9336, 0.2936, 0.6219, 0.2732, 0.6154, 0.2431, 0.631, 0.2424, 0.6493, 0.3261, 0.6334, 0.3008, 0.647, 0.2937, 0.6947, 0.3676, 0.67, 0.3488, 0.6806, 0.3372, 0.7518, 0.3906, 0.7223, 0.3816, 0.7282, 0.3669, 0.8446, 0.2579, 0.8469, 0.2239, 0.8608, 0.2541, 0.8469, 0.2239, 0.814, 0.215, 0.8228, 0.201, 0.814, 0.215, 0.7916, 0.1894, 0.8228, 0.201, 0.7916, 0.1894, 0.7621, 0.2064, 0.7583, 0.1902, 0.7621, 0.2064, 0.7281, 0.2041, 0.7583, 0.1902, 0.7281, 0.2041, 0.7192, 0.237, 0.7052, 0.2282, 0.7192, 0.237, 0.6936, 0.2594, 0.7052, 0.2282, 0.6936, 0.2594, 0.7106, 0.2889, 0.6944, 0.2927, 0.7106, 0.2889, 0.7084, 0.3229, 0.6944, 0.2927, 0.7084, 0.3229, 0.7412, 0.3318, 0.7324, 0.3459, 0.7412, 0.3318, 0.7636, 0.3574, 0.7324, 0.3459, 0.7636, 0.3574, 0.7931, 0.3404, 0.7969, 0.3566, 0.7931, 0.3404, 0.8271, 0.3427, 0.7969, 0.3566, 0.8271, 0.3427, 0.836, 0.3098, 0.85, 0.3186, 0.836, 0.3098, 0.8616, 0.2874, 0.85, 0.3186, 0.8608, 0.2541, 0.8616, 0.2874, 0.8446, 0.2579, 0.8446, 0.2579, 0.814, 0.215, 0.8469, 0.2239, 0.814, 0.215, 0.7621, 0.2064, 0.7916, 0.1894, 0.7621, 0.2064, 0.7192, 0.237, 0.7281, 0.2041, 0.7192, 0.237, 0.7106, 0.2889, 0.6936, 0.2594, 0.7106, 0.2889, 0.7412, 0.3318, 0.7084, 0.3229, 0.7412, 0.3318, 0.7931, 0.3404, 0.7636, 0.3574, 0.7931, 0.3404, 0.836, 0.3098, 0.8271, 0.3427, 0.836, 0.3098, 0.8446, 0.2579, 0.8616, 0.2874])
me_frexi_tube.materials.append(mat_frex_mat)
me_frexi_tube.use_remesh_preserve_volume = False
me_frexi_tube.use_remesh_preserve_attributes = False
me_frexi_tube.use_mirror_vertex_groups = False
me_frexi_tube.update()
me_frexi_main = bpy.data.meshes.new('Frexi_main')
me_frexi_main.from_pydata([(9.264e-10, 0.04223, 0.00976), (-0.006901, 0.04223, 0.006901), (-0.00976, 0.04223, -4.17e-10), (-0.006901, 0.04223, -0.006901), (1.752e-09, 0.04223, -0.00976), (0.006901, 0.04223, -0.006901), (0.00976, 0.04223, 1.129e-10), (0.006901, 0.04223, 0.006901), (9.026e-10, -0.02321, 0.01017), (-0.007193, -0.02321, 0.007193), (-0.01017, -0.02321, -4.347e-10), (-0.007193, -0.02321, -0.007193), (1.763e-09, -0.02321, -0.01017), (0.007193, -0.02321, -0.007193), (0.01017, -0.02321, 1.176e-10), (0.007193, -0.02321, 0.007193), (0.009545, 0.02871, 1.104e-10), (1.747e-09, 0.02871, -0.009545), (-0.009545, 0.02871, -4.078e-10), (-0.006749, 0.02871, 0.006749), (0.006749, 0.02871, 0.006749), (0.006749, 0.02871, -0.006749), (-0.006749, 0.02871, -0.006749), (9.388e-10, 0.02871, 0.009545), (0.009431, 0.03243, 1.091e-10), (1.743e-09, 0.03243, -0.009431), (-0.009431, 0.03243, -4.03e-10), (-0.006669, 0.03243, 0.006669), (0.006669, 0.03243, 0.006669), (0.006669, 0.03243, -0.006669), (-0.006669, 0.03243, -0.006669), (9.454e-10, 0.03243, 0.009431), (0.007346, 0.02968, 0.007346), (0.007346, 0.0315, 0.007346), (0.007346, 0.02968, -0.007346), (0.007346, 0.0315, -0.007346), (-0.007346, 0.02968, -0.007346), (-0.007346, 0.0315, -0.007346), (8.901e-10, 0.0315, 0.01039), (8.901e-10, 0.02968, 0.01039), (0.01039, 0.0315, 1.201e-10), (0.01039, 0.02968, 1.201e-10), (1.769e-09, 0.0315, -0.01039), (1.769e-09, 0.02968, -0.01039), (-0.01039, 0.02968, -4.439e-10), (-0.01039, 0.0315, -4.439e-10), (-0.007346, 0.02968, 0.007346), (-0.007346, 0.0315, 0.007346), (-0.004557, 0.04941, 0.011), (-0.011, 0.04941, 0.004557), (-0.011, 0.04941, -0.004557), (-0.004557, 0.04941, -0.011), (0.004557, 0.04941, -0.011), (0.011, 0.04941, -0.004557), (0.011, 0.04941, 0.004557), (0.004557, 0.04941, 0.011), (-0.004557, 0.04532, 0.011), (-0.011, 0.04532, 0.004557), (0.004557, 0.04532, 0.011), (-0.011, 0.04532, -0.004557), (-0.004557, 0.04532, -0.011), (0.004557, 0.04532, -0.011), (0.011, 0.04532, -0.004557), (0.011, 0.04532, 0.004557), (-0.004968, 0.04366, 0.01199), (-0.01199, 0.04366, 0.004968), (0.004968, 0.04366, 0.01199), (-0.01199, 0.04366, -0.004968), (-0.004968, 0.04366, -0.01199), (0.004968, 0.04366, -0.01199), (0.01199, 0.04366, -0.004968), (0.01199, 0.04366, 0.004968), (-0.004968, 0.04278, 0.01199), (-0.01199, 0.04278, 0.004968), (0.004968, 0.04278, 0.01199), (-0.01199, 0.04278, -0.004968), (-0.004968, 0.04278, -0.01199), (0.004968, 0.04278, -0.01199), (0.01199, 0.04278, -0.004968), (0.01199, 0.04278, 0.004968), (-0.001298, 0.04952, 0.006538), (-0.005541, 0.04952, 0.003705), (-0.006538, 0.04952, -0.001298), (-0.003705, 0.04952, -0.005541), (0.001298, 0.04952, -0.006538), (0.005541, 0.04952, -0.003705), (0.006538, 0.04952, 0.001298), (0.003705, 0.04952, 0.005541), (8.527e-10, 0.04532, 0.01195), (-0.008447, 0.04532, 0.008447), (-0.01195, 0.04532, -4.131e-10), (-0.008447, 0.04532, -0.008447), (1.671e-09, 0.04532, -0.01195), (0.008447, 0.04532, -0.008447), (0.01195, 0.04532, 1.118e-10), (0.008447, 0.04532, 0.008447), (8.527e-10, 0.04941, 0.01195), (-0.008447, 0.04941, 0.008447), (-0.01195, 0.04941, -4.131e-10), (-0.008447, 0.04941, -0.008447), (1.671e-09, 0.04941, -0.01195), (0.008447, 0.04941, -0.008447), (0.01195, 0.04941, 1.118e-10), (0.008447, 0.04941, 0.008447), (8.814e-10, 0.04366, 0.01302), (-0.009209, 0.04366, 0.009209), (-0.01302, 0.04366, -4.503e-10), (-0.009209, 0.04366, -0.009209), (1.773e-09, 0.04366, -0.01302), (0.009209, 0.04366, -0.009209), (0.01302, 0.04366, 1.219e-10), (0.009209, 0.04366, 0.009209), (8.814e-10, 0.04278, 0.01302), (-0.009209, 0.04278, 0.009209), (-0.01302, 0.04278, -4.503e-10), (-0.009209, 0.04278, -0.009209), (1.773e-09, 0.04278, -0.01302), (0.009209, 0.04278, -0.009209), (0.01302, 0.04278, 1.219e-10), (0.009209, 0.04278, 0.009209), (9.178e-10, -0.04375, 0.009908), (-0.007006, -0.04375, 0.007006), (-0.009908, -0.04375, -4.234e-10), (-0.007006, -0.04375, -0.007006), (1.756e-09, -0.04375, -0.009908), (0.007006, -0.04375, -0.007006), (0.009908, -0.04375, 1.146e-10), (0.007006, -0.04375, 0.007006), (1.089e-09, -0.04658, 0.006948), (-0.004913, -0.04658, 0.004913), (-0.006948, -0.04658, -2.969e-10), (-0.004913, -0.04658, -0.004913), (1.677e-09, -0.04658, -0.006948), (0.004913, -0.04658, -0.004913), (0.006948, -0.04658, 8.034e-11), (0.004913, -0.04658, 0.004913), (1.267e-09, -0.04793, 0.00386), (-0.00273, -0.04793, 0.00273), (-0.00386, -0.04793, -1.649e-10), (-0.00273, -0.04793, -0.00273), (1.594e-09, -0.04793, -0.00386), (0.00273, -0.04793, -0.00273), (0.00386, -0.04793, 4.464e-11), (0.00273, -0.04793, 0.00273), (1.272e-09, -0.05585, 0.003772), (-0.002667, -0.05585, 0.002667), (-0.003772, -0.05585, -1.612e-10), (-0.002667, -0.05585, -0.002667), (1.591e-09, -0.05585, -0.003772), (0.002667, -0.05585, -0.002667), (0.003772, -0.05585, 4.362e-11), (0.002667, -0.05585, 0.002667), (1.49e-09, -0.05667, 0.0), (-0.0009128, -0.05415, -0.0005798), (0.0009128, -0.05415, -0.0005798), (1.49e-09, -0.05415, 0.0007784), (-0.0009128, -0.0809, -0.0005798), (0.0009128, -0.0809, -0.0005798), (1.49e-09, -0.086, 0.0007784)], [], [(18, 10, 9, 19), (14, 13, 21, 16), (12, 11, 22, 17), (121, 129, 128, 120), (15, 14, 16, 20), (13, 12, 17, 21), (11, 10, 18, 22), (8, 15, 20, 23), (0, 31, 28, 7), (5, 29, 25, 4), (2, 26, 27, 1), (4, 25, 30, 3), (7, 28, 24, 6), (3, 30, 26, 2), (1, 27, 31, 0), (27, 47, 38, 31), (25, 42, 37, 30), (24, 40, 35, 29), (31, 38, 33, 28), (28, 33, 40, 24), (30, 37, 45, 26), (29, 35, 42, 25), (6, 24, 29, 5), (43, 17, 22, 36), (46, 19, 23, 39), (41, 16, 21, 34), (32, 20, 16, 41), (34, 21, 17, 43), (36, 22, 18, 44), (44, 18, 19, 46), (26, 45, 47, 27), (41, 34, 35, 40), (43, 36, 37, 42), (39, 32, 33, 38), (32, 41, 40, 33), (34, 43, 42, 35), (36, 44, 45, 37), (44, 46, 47, 45), (39, 23, 20, 32), (46, 39, 38, 47), (63, 54, 103, 95), (53, 85, 86, 102), (61, 52, 101, 93), (89, 97, 49, 57), (59, 50, 99, 91), (94, 102, 54, 63), (56, 48, 97, 89), (92, 100, 52, 61), (58, 55, 96, 88), (98, 50, 59, 90), (62, 53, 102, 94), (88, 96, 48, 56), (60, 51, 100, 92), (103, 55, 58, 95), (101, 53, 62, 93), (99, 51, 60, 91), (91, 107, 67, 59), (61, 69, 108, 92), (106, 65, 57, 90), (59, 67, 106, 90), (94, 110, 70, 62), (57, 65, 105, 89), (108, 68, 60, 92), (62, 70, 109, 93), (88, 104, 66, 58), (60, 68, 107, 91), (105, 64, 56, 89), (58, 66, 111, 95), (111, 71, 63, 95), (56, 64, 104, 88), (57, 49, 98, 90), (63, 71, 110, 94), (51, 83, 84, 100), (100, 84, 52), (49, 81, 82, 98), (98, 82, 50), (96, 80, 48), (54, 86, 87, 103), (87, 55, 103), (52, 84, 85, 101), (85, 53, 101), (50, 82, 83, 99), (83, 51, 99), (55, 87, 80, 96), (81, 49, 97), (102, 86, 54), (105, 113, 72, 64), (66, 74, 119, 111), (119, 79, 71, 111), (64, 72, 112, 104), (109, 117, 77, 69), (71, 79, 118, 110), (107, 115, 75, 67), (69, 77, 116, 108), (114, 73, 65, 106), (67, 75, 114, 106), (118, 78, 70, 110), (65, 73, 113, 105), (116, 76, 68, 108), (70, 78, 117, 109), (68, 76, 115, 107), (48, 80, 81, 97), (4, 77, 5), (72, 113, 1), (3, 115, 76), (2, 114, 75), (1, 73, 2), (77, 4, 116), (0, 72, 1), (78, 118, 6), (78, 5, 117), (79, 119, 7), (74, 112, 0), (78, 6, 5), (4, 76, 116), (4, 3, 76), (79, 6, 118), (3, 75, 115), (2, 75, 3), (79, 7, 6), (77, 117, 5), (1, 113, 73), (74, 7, 119), (112, 72, 0), (73, 114, 2), (74, 0, 7), (104, 112, 74, 66), (93, 109, 69, 61), (13, 14, 126, 125), (11, 12, 124, 123), (15, 8, 120, 127), (8, 9, 121, 120), (14, 15, 127, 126), (12, 13, 125, 124), (10, 11, 123, 122), (9, 10, 122, 121), (127, 135, 134, 126), (125, 133, 132, 124), (123, 131, 130, 122), (122, 130, 129, 121), (126, 134, 133, 125), (124, 132, 131, 123), (120, 128, 135, 127), (128, 129, 137, 136), (134, 135, 143, 142), (132, 133, 141, 140), (130, 131, 139, 138), (129, 130, 138, 137), (133, 134, 142, 141), (131, 132, 140, 139), (135, 128, 136, 143), (143, 136, 144, 151), (136, 137, 145, 144), (142, 143, 151, 150), (140, 141, 149, 148), (138, 139, 147, 146), (137, 138, 146, 145), (141, 142, 150, 149), (139, 140, 148, 147), (149, 150, 152), (147, 148, 152), (151, 144, 152), (144, 145, 152), (150, 151, 152), (148, 149, 152), (146, 147, 152), (145, 146, 152), (19, 9, 8, 23), (156, 157, 158), (154, 155, 158, 157), (153, 154, 157, 156), (155, 153, 156, 158)])
me_frexi_main.polygons.foreach_set('use_smooth', [True] * 172)
_k = set([(0, 1), (0, 7), (1, 2), (2, 3), (3, 4), (4, 5), (5, 6), (6, 7), (156, 157), (156, 158), (157, 158)])
me_frexi_main.attributes.new('sharp_edge', 'BOOLEAN', 'EDGE').data.foreach_set('value', [ (min(e.vertices), max(e.vertices)) in _k for e in me_frexi_main.edges])
_uv = me_frexi_main.uv_layers.new(name='UVMap')
_uv.uv.foreach_set('vector', [0.1064, 0.8993, 0.109, 0.5863, 0.153, 0.5868, 0.1505, 0.8994, 0.2844, 0.5876, 0.3282, 0.5877, 0.3255, 0.901, 0.282, 0.9003, 0.01907, 0.5849, 0.06495, 0.5857, 0.06211, 0.8995, 0.01715, 0.8992, 0.5524, 0.1683, 0.5593, 0.1904, 0.5357, 0.208, 0.5166, 0.194, 0.2406, 0.5875, 0.2844, 0.5876, 0.282, 0.9003, 0.2382, 0.8999, 0.3282, 0.5877, 0.3721, 0.5876, 0.3702, 0.9007, 0.3255, 0.901, 0.06495, 0.5857, 0.109, 0.5863, 0.1064, 0.8993, 0.06211, 0.8995, 0.1968, 0.5872, 0.2406, 0.5875, 0.2382, 0.8999, 0.1944, 0.8997, 0.196, 0.984, 0.1947, 0.9252, 0.2385, 0.9253, 0.2395, 0.984, 0.3259, 0.9845, 0.3256, 0.9263, 0.3695, 0.9282, 0.3687, 0.9851, 0.1088, 0.9846, 0.1068, 0.925, 0.1508, 0.925, 0.1524, 0.9841, 0.01913, 0.9872, 0.01797, 0.9268, 0.06283, 0.925, 0.0651, 0.9857, 0.2395, 0.984, 0.2385, 0.9253, 0.2821, 0.9257, 0.2828, 0.9842, 0.0651, 0.9857, 0.06283, 0.925, 0.1068, 0.925, 0.1088, 0.9846, 0.1524, 0.9841, 0.1508, 0.925, 0.1947, 0.9252, 0.196, 0.984, 0.1508, 0.925, 0.1508, 0.9175, 0.1946, 0.9177, 0.1947, 0.9252, 0.01797, 0.9268, 0.0155, 0.9196, 0.0626, 0.9177, 0.06283, 0.925, 0.2821, 0.9257, 0.282, 0.9182, 0.3256, 0.9185, 0.3256, 0.9263, 0.1947, 0.9252, 0.1946, 0.9177, 0.2384, 0.9178, 0.2385, 0.9253, 0.2385, 0.9253, 0.2384, 0.9178, 0.282, 0.9182, 0.2821, 0.9257, 0.06283, 0.925, 0.0626, 0.9177, 0.1067, 0.9174, 0.1068, 0.925, 0.3256, 0.9263, 0.3256, 0.9185, 0.3721, 0.9198, 0.3695, 0.9282, 0.2828, 0.9842, 0.2821, 0.9257, 0.3256, 0.9263, 0.3259, 0.9845, 0.01509, 0.9074, 0.01715, 0.8992, 0.06211, 0.8995, 0.06223, 0.9071, 0.1506, 0.9067, 0.1505, 0.8994, 0.1944, 0.8997, 0.1945, 0.9069, 0.282, 0.9074, 0.282, 0.9003, 0.3255, 0.901, 0.3255, 0.908, 0.2382, 0.9071, 0.2382, 0.8999, 0.282, 0.9003, 0.282, 0.9074, 0.3255, 0.908, 0.3255, 0.901, 0.3702, 0.9007, 0.3721, 0.9077, 0.06223, 0.9071, 0.06211, 0.8995, 0.1064, 0.8993, 0.1065, 0.9066, 0.1065, 0.9066, 0.1064, 0.8993, 0.1505, 0.8994, 0.1506, 0.9067, 0.1068, 0.925, 0.1067, 0.9174, 0.1508, 0.9175, 0.1508, 0.925, 0.282, 0.9074, 0.3255, 0.908, 0.3256, 0.9185, 0.282, 0.9182, 0.01509, 0.9074, 0.06223, 0.9071, 0.0626, 0.9177, 0.0155, 0.9196, 0.1945, 0.9069, 0.2382, 0.9071, 0.2384, 0.9178, 0.1946, 0.9177, 0.2382, 0.9071, 0.282, 0.9074, 0.282, 0.9182, 0.2384, 0.9178, 0.3255, 0.908, 0.3721, 0.9077, 0.3721, 0.9198, 0.3256, 0.9185, 0.06223, 0.9071, 0.1065, 0.9066, 0.1067, 0.9174, 0.0626, 0.9177, 0.1065, 0.9066, 0.1506, 0.9067, 0.1508, 0.9175, 0.1067, 0.9174, 0.1945, 0.9069, 0.1944, 0.8997, 0.2382, 0.8999, 0.2382, 0.9071, 0.1506, 0.9067, 0.1945, 0.9069, 0.1946, 0.9177, 0.1508, 0.9175, 0.6881, 0.4235, 0.6927, 0.4008, 0.7179, 0.4051, 0.7146, 0.4281, 0.8033, 0.1345, 0.7733, 0.1232, 0.7848, 0.09599, 0.814, 0.1097, 0.5886, 0.3883, 0.5983, 0.3683, 0.621, 0.3784, 0.6122, 0.3992, 0.8249, 0.4304, 0.822, 0.4062, 0.849, 0.4022, 0.8535, 0.4268, 0.9102, 0.4132, 0.9029, 0.3892, 0.9292, 0.3798, 0.9381, 0.4036, 0.6622, 0.4167, 0.6681, 0.3949, 0.6927, 0.4008, 0.6881, 0.4235, 0.7966, 0.4327, 0.7952, 0.4087, 0.822, 0.4062, 0.8249, 0.4304, 0.5667, 0.3758, 0.5768, 0.3571, 0.5983, 0.3683, 0.5886, 0.3883, 0.7414, 0.4313, 0.7433, 0.4083, 0.769, 0.4093, 0.7688, 0.4326, 0.8761, 0.3963, 0.9029, 0.3892, 0.9102, 0.4132, 0.882, 0.4208, 0.6368, 0.4088, 0.6442, 0.3876, 0.6681, 0.3949, 0.6622, 0.4167, 0.7688, 0.4326, 0.769, 0.4093, 0.7952, 0.4087, 0.7966, 0.4327, 0.9655, 0.3924, 0.9553, 0.3693, 0.9808, 0.3571, 0.9916, 0.3796, 0.7179, 0.4051, 0.7433, 0.4083, 0.7414, 0.4313, 0.7146, 0.4281, 0.621, 0.3784, 0.6442, 0.3876, 0.6368, 0.4088, 0.6122, 0.3992, 0.9292, 0.3798, 0.9553, 0.3693, 0.9655, 0.3924, 0.9381, 0.4036, 0.9381, 0.4036, 0.9425, 0.4153, 0.9136, 0.4244, 0.9102, 0.4132, 0.5886, 0.3883, 0.5838, 0.3976, 0.5604, 0.3846, 0.5667, 0.3758, 0.8848, 0.4327, 0.8555, 0.4382, 0.8535, 0.4268, 0.882, 0.4208, 0.9102, 0.4132, 0.9136, 0.4244, 0.8848, 0.4327, 0.882, 0.4208, 0.6622, 0.4167, 0.6591, 0.4276, 0.6333, 0.4189, 0.6368, 0.4088, 0.8535, 0.4268, 0.8555, 0.4382, 0.8261, 0.4424, 0.8249, 0.4304, 0.9983, 0.39, 0.9705, 0.4033, 0.9655, 0.3924, 0.9916, 0.3796, 0.6368, 0.4088, 0.6333, 0.4189, 0.6078, 0.4093, 0.6122, 0.3992, 0.7688, 0.4326, 0.7685, 0.4443, 0.7405, 0.4422, 0.7414, 0.4313, 0.9655, 0.3924, 0.9705, 0.4033, 0.9425, 0.4153, 0.9381, 0.4036, 0.8261, 0.4424, 0.797, 0.444, 0.7966, 0.4327, 0.8249, 0.4304, 0.7414, 0.4313, 0.7405, 0.4422, 0.7129, 0.4394, 0.7146, 0.4281, 0.7129, 0.4394, 0.6858, 0.434, 0.6881, 0.4235, 0.7146, 0.4281, 0.7966, 0.4327, 0.797, 0.444, 0.7685, 0.4443, 0.7688, 0.4326, 0.8535, 0.4268, 0.849, 0.4022, 0.8761, 0.3963, 0.882, 0.4208, 0.6881, 0.4235, 0.6858, 0.434, 0.6591, 0.4276, 0.6622, 0.4167, 0.7074, 0.1528, 0.7186, 0.1228, 0.7459, 0.1343, 0.7321, 0.1635, 0.7321, 0.1635, 0.7459, 0.1343, 0.7591, 0.1635, 0.6891, 0.05688, 0.7191, 0.06813, 0.7075, 0.09536, 0.6784, 0.08163, 0.6784, 0.08163, 0.7075, 0.09536, 0.6784, 0.1086, 0.7602, 0.02787, 0.7465, 0.05704, 0.7332, 0.02787, 0.814, 0.08274, 0.7848, 0.09599, 0.7737, 0.06858, 0.804, 0.05766, 0.7737, 0.06858, 0.785, 0.03858, 0.804, 0.05766, 0.7591, 0.1635, 0.7459, 0.1343, 0.7733, 0.1232, 0.7842, 0.1536, 0.7733, 0.1232, 0.8033, 0.1345, 0.7842, 0.1536, 0.6784, 0.1086, 0.7075, 0.09536, 0.7186, 0.1228, 0.6883, 0.1337, 0.7186, 0.1228, 0.7074, 0.1528, 0.6883, 0.1337, 0.785, 0.03858, 0.7737, 0.06858, 0.7465, 0.05704, 0.7602, 0.02787, 0.7191, 0.06813, 0.6891, 0.05688, 0.7082, 0.0378, 0.814, 0.1097, 0.7848, 0.09599, 0.814, 0.08274, 0.8261, 0.4424, 0.8266, 0.4476, 0.7972, 0.4491, 0.797, 0.444, 0.7405, 0.4422, 0.74, 0.4471, 0.7122, 0.4441, 0.7129, 0.4394, 0.7122, 0.4441, 0.6847, 0.4388, 0.6858, 0.434, 0.7129, 0.4394, 0.797, 0.444, 0.7972, 0.4491, 0.7683, 0.4493, 0.7685, 0.4443, 0.6078, 0.4093, 0.6059, 0.4137, 0.5816, 0.4017, 0.5838, 0.3976, 0.6858, 0.434, 0.6847, 0.4388, 0.6578, 0.4321, 0.6591, 0.4276, 0.9425, 0.4153, 0.9443, 0.4203, 0.9152, 0.4296, 0.9136, 0.4244, 0.5838, 0.3976, 0.5816, 0.4017, 0.5582, 0.3886, 0.5604, 0.3846, 0.886, 0.4378, 0.8564, 0.4435, 0.8555, 0.4382, 0.8848, 0.4327, 0.9136, 0.4244, 0.9152, 0.4296, 0.886, 0.4378, 0.8848, 0.4327, 0.6578, 0.4321, 0.6316, 0.4235, 0.6333, 0.4189, 0.6591, 0.4276, 0.8555, 0.4382, 0.8564, 0.4435, 0.8266, 0.4476, 0.8261, 0.4424, 1.001, 0.3948, 0.9727, 0.4083, 0.9705, 0.4033, 0.9983, 0.39, 0.6333, 0.4189, 0.6316, 0.4235, 0.6059, 0.4137, 0.6078, 0.4093, 0.9705, 0.4033, 0.9727, 0.4083, 0.9443, 0.4203, 0.9425, 0.4153, 0.7332, 0.02787, 0.7465, 0.05704, 0.7191, 0.06813, 0.7082, 0.0378, 0.6077, 0.03818, 0.6391, 0.04291, 0.632, 0.07389, 0.5144, 0.128, 0.5026, 0.101, 0.5214, 0.09703, 0.5652, 0.0302, 0.5612, 0.0114, 0.5907, 0.01132, 0.5294, 0.05454, 0.5134, 0.04403, 0.5342, 0.02315, 0.5214, 0.09703, 0.5025, 0.07146, 0.5294, 0.05454, 0.6391, 0.04291, 0.6077, 0.03818, 0.6182, 0.02211, 0.5458, 0.1327, 0.5144, 0.128, 0.5214, 0.09703, 0.6509, 0.09945, 0.6401, 0.1269, 0.624, 0.1164, 0.6509, 0.09945, 0.632, 0.07389, 0.6508, 0.06996, 0.6193, 0.1478, 0.5922, 0.1596, 0.5883, 0.1408, 0.5627, 0.1596, 0.5353, 0.1488, 0.5458, 0.1327, 0.6509, 0.09945, 0.624, 0.1164, 0.632, 0.07389, 0.6077, 0.03818, 0.5907, 0.01132, 0.6182, 0.02211, 0.6077, 0.03818, 0.5652, 0.0302, 0.5907, 0.01132, 0.6193, 0.1478, 0.624, 0.1164, 0.6401, 0.1269, 0.5652, 0.0302, 0.5342, 0.02315, 0.5612, 0.0114, 0.5294, 0.05454, 0.5342, 0.02315, 0.5652, 0.0302, 0.6193, 0.1478, 0.5883, 0.1408, 0.624, 0.1164, 0.6391, 0.04291, 0.6508, 0.06996, 0.632, 0.07389, 0.5214, 0.09703, 0.5026, 0.101, 0.5025, 0.07146, 0.5627, 0.1596, 0.5883, 0.1408, 0.5922, 0.1596, 0.5353, 0.1488, 0.5144, 0.128, 0.5458, 0.1327, 0.5025, 0.07146, 0.5134, 0.04403, 0.5294, 0.05454, 0.5627, 0.1596, 0.5458, 0.1327, 0.5883, 0.1408, 0.7685, 0.4443, 0.7683, 0.4493, 0.74, 0.4471, 0.7405, 0.4422, 0.6122, 0.3992, 0.6078, 0.4093, 0.5838, 0.3976, 0.5886, 0.3883, 0.3282, 0.5877, 0.2844, 0.5876, 0.2843, 0.4714, 0.3275, 0.4713, 0.06495, 0.5857, 0.01907, 0.5849, 0.02399, 0.4664, 0.06775, 0.468, 0.2406, 0.5875, 0.1968, 0.5872, 0.1979, 0.4708, 0.2411, 0.4712, 0.1968, 0.5872, 0.153, 0.5868, 0.1546, 0.4702, 0.1979, 0.4708, 0.2844, 0.5876, 0.2406, 0.5875, 0.2411, 0.4712, 0.2843, 0.4714, 0.3721, 0.5876, 0.3282, 0.5877, 0.3275, 0.4713, 0.3706, 0.4709, 0.109, 0.5863, 0.06495, 0.5857, 0.06775, 0.468, 0.1112, 0.4692, 0.153, 0.5868, 0.109, 0.5863, 0.1112, 0.4692, 0.1546, 0.4702, 0.5029, 0.2369, 0.5271, 0.2368, 0.5375, 0.2656, 0.5177, 0.2805, 0.5564, 0.3073, 0.5638, 0.283, 0.5966, 0.2812, 0.6048, 0.3061, 0.6292, 0.1944, 0.6108, 0.2071, 0.588, 0.1903, 0.5956, 0.1689, 0.5956, 0.1689, 0.588, 0.1903, 0.5593, 0.1904, 0.5524, 0.1683, 0.5177, 0.2805, 0.5375, 0.2656, 0.5638, 0.283, 0.5564, 0.3073, 0.6417, 0.2341, 0.6193, 0.2347, 0.6108, 0.2071, 0.6292, 0.1944, 0.5166, 0.194, 0.5357, 0.208, 0.5271, 0.2368, 0.5029, 0.2369, 0.5357, 0.208, 0.5593, 0.1904, 0.5653, 0.2084, 0.5517, 0.2191, 0.5375, 0.2656, 0.5271, 0.2368, 0.5469, 0.2362, 0.5534, 0.2531, 0.5966, 0.2812, 0.5638, 0.283, 0.569, 0.2629, 0.5878, 0.2614, 0.588, 0.1903, 0.6108, 0.2071, 0.5959, 0.2176, 0.5823, 0.208, 0.5593, 0.1904, 0.588, 0.1903, 0.5823, 0.208, 0.5653, 0.2084, 0.5638, 0.283, 0.5375, 0.2656, 0.5534, 0.2531, 0.569, 0.2629, 0.6108, 0.2071, 0.6193, 0.2347, 0.6005, 0.2334, 0.5959, 0.2176, 0.5271, 0.2368, 0.5357, 0.208, 0.5517, 0.2191, 0.5469, 0.2362, 0.544, 0.3638, 0.5441, 0.3809, 0.4982, 0.3809, 0.4981, 0.3642, 0.5441, 0.3809, 0.544, 0.398, 0.4981, 0.3976, 0.4982, 0.3809, 0.5438, 0.3467, 0.544, 0.3638, 0.4981, 0.3642, 0.4979, 0.3474, 0.5429, 0.3124, 0.5434, 0.3295, 0.4975, 0.3307, 0.497, 0.314, 0.5438, 0.4152, 0.5434, 0.4323, 0.4975, 0.4311, 0.4979, 0.4144, 0.544, 0.398, 0.5438, 0.4152, 0.4979, 0.4144, 0.4981, 0.3976, 0.5434, 0.3295, 0.5438, 0.3467, 0.4979, 0.3474, 0.4975, 0.3307, 0.5434, 0.4323, 0.5429, 0.4494, 0.497, 0.4478, 0.4975, 0.4311, 0.5804, 0.2573, 0.5636, 0.2549, 0.575, 0.2358, 0.5965, 0.2305, 0.594, 0.2472, 0.575, 0.2358, 0.5535, 0.2412, 0.556, 0.2245, 0.575, 0.2358, 0.556, 0.2245, 0.5696, 0.2143, 0.575, 0.2358, 0.5636, 0.2549, 0.5535, 0.2412, 0.575, 0.2358, 0.594, 0.2472, 0.5804, 0.2573, 0.575, 0.2358, 0.5864, 0.2168, 0.5965, 0.2305, 0.575, 0.2358, 0.5696, 0.2143, 0.5864, 0.2168, 0.575, 0.2358, 0.1505, 0.8994, 0.153, 0.5868, 0.1968, 0.5872, 0.1944, 0.8997, 0.4078, 0.9507, 0.4185, 0.9563, 0.3969, 0.9845, 0.3861, 0.7733, 0.3969, 0.7733, 0.3969, 0.9845, 0.3861, 0.9507, 0.4078, 0.7733, 0.4199, 0.7733, 0.4199, 0.9507, 0.4078, 0.9507, 0.3969, 0.7733, 0.4078, 0.7733, 0.4078, 0.9507, 0.3969, 0.9845])
me_frexi_main.materials.append(mat_frex_mat)
me_frexi_main.use_remesh_preserve_volume = False
me_frexi_main.use_remesh_preserve_attributes = False
me_frexi_main.use_mirror_vertex_groups = False
me_frexi_main.update()
me_fraxi_cap = bpy.data.meshes.new('fraxi_Cap')
me_fraxi_cap.from_pydata([(0.003613, -0.05577, -0.003613), (-0.003613, -0.05577, 0.003613), (0.00511, -0.05577, 5.859e-11), (0.003613, -0.05577, 0.003613), (1.178e-09, -0.05577, -0.00511), (7.457e-10, -0.05577, 0.00511), (-0.003613, -0.05577, -0.003613), (-0.00511, -0.05577, -2.188e-10), (0.003284, -0.09003, -0.003284), (-0.003284, -0.09003, 0.003284), (0.004644, -0.09003, 5.325e-11), (0.003284, -0.09003, 0.003284), (1.139e-09, -0.09003, -0.004644), (7.457e-10, -0.09003, 0.004644), (-0.003284, -0.09003, -0.003284), (-0.004644, -0.09003, -1.989e-10), (0.005024, -0.05475, -0.005024), (-0.005024, -0.05475, 0.005024), (0.007105, -0.05475, 8.147e-11), (0.005024, -0.05475, 0.005024), (1.347e-09, -0.05475, -0.007105), (7.46e-10, -0.05475, 0.007105), (-0.005024, -0.05475, -0.005024), (-0.007105, -0.05475, -3.043e-10), (0.005024, -0.05021, -0.005024), (-0.005024, -0.05021, 0.005024), (0.007105, -0.05021, 8.147e-11), (0.005024, -0.05021, 0.005024), (1.347e-09, -0.05021, -0.007105), (7.46e-10, -0.05021, 0.007105), (-0.005024, -0.05021, -0.005024), (-0.007105, -0.05021, -3.043e-10), (1.024e-09, -0.09102, -2.467e-11), (1.024e-09, -0.05021, -1.958e-11)], [], [(6, 14, 15, 7), (7, 1, 17, 23), (0, 4, 20, 16), (2, 0, 16, 18), (3, 2, 18, 19), (5, 3, 19, 21), (1, 5, 21, 17), (4, 6, 22, 20), (6, 7, 23, 22), (20, 28, 24, 16), (16, 24, 26, 18), (18, 26, 27, 19), (19, 27, 29, 21), (21, 29, 25, 17), (22, 30, 28, 20), (23, 31, 30, 22), (4, 12, 14, 6), (1, 9, 13, 5), (5, 13, 11, 3), (3, 11, 10, 2), (2, 10, 8, 0), (0, 8, 12, 4), (7, 15, 9, 1), (17, 25, 31, 23), (12, 8, 32), (8, 10, 32), (10, 11, 32), (11, 13, 32), (13, 9, 32), (14, 12, 32), (15, 14, 32), (9, 15, 32), (29, 27, 33), (25, 29, 33), (28, 30, 33), (30, 31, 33), (31, 25, 33), (24, 28, 33), (26, 24, 33), (27, 26, 33)])
me_fraxi_cap.polygons.foreach_set('use_smooth', [True] * 40)
_uv = me_fraxi_cap.uv_layers.new(name='UVMap')
_uv.uv.foreach_set('vector', [0.6099, 0.676, 0.4103, 0.6357, 0.4136, 0.6173, 0.6169, 0.6541, 0.6169, 0.6541, 0.6229, 0.6304, 0.6346, 0.6339, 0.6278, 0.6582, 0.6306, 0.5279, 0.6246, 0.5034, 0.6368, 0.4951, 0.6443, 0.5263, 0.6324, 0.5541, 0.6306, 0.5279, 0.6443, 0.5263, 0.6456, 0.5548, 0.6311, 0.5801, 0.6324, 0.5541, 0.6456, 0.5548, 0.6438, 0.5821, 0.6277, 0.6056, 0.6311, 0.5801, 0.6438, 0.5821, 0.64, 0.6084, 0.6229, 0.6304, 0.6277, 0.6056, 0.64, 0.6084, 0.6346, 0.6339, 0.6004, 0.6953, 0.6099, 0.676, 0.6193, 0.6808, 0.6069, 0.7025, 0.6099, 0.676, 0.6169, 0.6541, 0.6278, 0.6582, 0.6193, 0.6808, 0.6368, 0.4951, 0.6658, 0.4901, 0.6706, 0.5245, 0.6443, 0.5263, 0.6443, 0.5263, 0.6706, 0.5245, 0.6703, 0.5563, 0.6456, 0.5548, 0.6456, 0.5548, 0.6703, 0.5563, 0.6672, 0.5857, 0.6438, 0.5821, 0.6438, 0.5821, 0.6672, 0.5857, 0.6624, 0.6135, 0.64, 0.6084, 0.64, 0.6084, 0.6624, 0.6135, 0.656, 0.6403, 0.6346, 0.6339, 0.6193, 0.6808, 0.6376, 0.6901, 0.6256, 0.7126, 0.6069, 0.7025, 0.6278, 0.6582, 0.6479, 0.6661, 0.6376, 0.6901, 0.6193, 0.6808, 0.6004, 0.6953, 0.4066, 0.654, 0.4103, 0.6357, 0.6099, 0.676, 0.6229, 0.6304, 0.4163, 0.5987, 0.4185, 0.5799, 0.6277, 0.6056, 0.6277, 0.6056, 0.4185, 0.5799, 0.4201, 0.5609, 0.6311, 0.5801, 0.6311, 0.5801, 0.4201, 0.5609, 0.4213, 0.5418, 0.6324, 0.5541, 0.6324, 0.5541, 0.4213, 0.5418, 0.4219, 0.5226, 0.6306, 0.5279, 0.6306, 0.5279, 0.4219, 0.5226, 0.4222, 0.5016, 0.6246, 0.5034, 0.6169, 0.6541, 0.4136, 0.6173, 0.4163, 0.5987, 0.6229, 0.6304, 0.6346, 0.6339, 0.656, 0.6403, 0.6479, 0.6661, 0.6278, 0.6582, 0.61, 0.06651, 0.611, 0.08749, 0.5852, 0.07814, 0.611, 0.08749, 0.5968, 0.103, 0.5852, 0.07814, 0.5968, 0.103, 0.5758, 0.1039, 0.5852, 0.07814, 0.5758, 0.1039, 0.5603, 0.08977, 0.5852, 0.07814, 0.5603, 0.08977, 0.5594, 0.0688, 0.5852, 0.07814, 0.5945, 0.05235, 0.61, 0.06651, 0.5852, 0.07814, 0.5735, 0.05329, 0.5945, 0.05235, 0.5852, 0.07814, 0.5594, 0.0688, 0.5735, 0.05329, 0.5852, 0.07814, 0.7536, 0.5131, 0.7326, 0.5407, 0.7097, 0.5016, 0.7488, 0.4787, 0.7536, 0.5131, 0.7097, 0.5016, 0.6658, 0.4901, 0.6868, 0.4625, 0.7097, 0.5016, 0.6868, 0.4625, 0.7211, 0.4577, 0.7097, 0.5016, 0.7211, 0.4577, 0.7488, 0.4787, 0.7097, 0.5016, 0.6706, 0.5245, 0.6658, 0.4901, 0.7097, 0.5016, 0.6982, 0.5455, 0.6706, 0.5245, 0.7097, 0.5016, 0.7326, 0.5407, 0.6982, 0.5455, 0.7097, 0.5016])
me_fraxi_cap.materials.append(mat_frex_mat_cap)
me_fraxi_cap.use_remesh_preserve_volume = False
me_fraxi_cap.use_remesh_preserve_attributes = False
me_fraxi_cap.use_mirror_vertex_groups = False
me_fraxi_cap.update()
arm_armature = bpy.data.armatures.new('Armature')  # bones are not reproduced

# ---- objects
ob_fraxiperinesyringe_rigged = bpy.data.objects.new('FraxiperineSyringe_Rigged', None)
ob_fraxiperinesyringe_armature = bpy.data.objects.new('FraxiperineSyringe_Armature', arm_armature)
ob_fraxi_plunger = bpy.data.objects.new('Fraxi_plunger', me_fraxi_plunger)
ob_frexi_tube = bpy.data.objects.new('Frexi_tube', me_frexi_tube)
ob_frexi_main = bpy.data.objects.new('Frexi_main', me_frexi_main)
ob_fraxi_cap = bpy.data.objects.new('fraxi_Cap', me_fraxi_cap)

# ---- transforms, parenting, visibility, modifiers, constraints
ob_fraxiperinesyringe_rigged.location = (0.0, 0.0, 0.0)
ob_fraxiperinesyringe_rigged.empty_display_size = 0.11
ob_fraxiperinesyringe_rigged.empty_image_offset = (0.0, 0.0)
ob_fraxiperinesyringe_rigged.lineart.crease_threshold = 0.0
ob_fraxiperinesyringe_armature.parent = ob_fraxiperinesyringe_rigged
ob_fraxiperinesyringe_armature.location = (0.0, 0.0, 0.0)
ob_fraxiperinesyringe_armature.show_in_front = True
ob_fraxiperinesyringe_armature.lineart.crease_threshold = 0.0
ob_fraxi_plunger.parent = ob_fraxiperinesyringe_rigged
ob_fraxi_plunger.location = (0.0, 0.05475, 0.0)
ob_fraxi_plunger.lineart.crease_threshold = 0.0
_vg = ob_fraxi_plunger.vertex_groups.new(name='Bone.001')
_vg.add([0, 1, 2, 3, 4, 5, 6, 7, 8, 9, 10, 11, 12, 13, 14, 15, 16, 17, 18, 19, 20, 21, 22, 23, 24, 25, 26, 27, 28, 29, 30, 31, 32, 33, 34, 35, 36, 37, 38, 39, 40, 41, 42, 43, 44, 45, 46, 47, 48, 49, 50, 51, 52, 53, 54, 55, 56, 57, 58, 59, 60, 61, 62, 63, 64, 65, 66, 67, 68, 69, 70, 71, 72, 73, 74, 75, 76, 77, 78, 79, 80, 81, 82, 83, 84, 85, 86, 87, 88, 89, 90, 91, 92, 93, 94, 95, 96, 97, 98, 99, 100, 101, 102, 103, 104, 105, 106, 107, 108, 109, 110, 111, 112, 113, 114, 115, 116, 117, 118, 119, 120, 121, 122, 123, 124, 125, 126, 127, 128, 129, 130, 131, 132, 133, 134, 135, 136, 137, 138, 139, 140, 141, 142, 143, 144, 145, 146, 147, 148, 149, 150, 151, 152, 153, 154, 155, 156, 157, 158, 159, 160, 161, 162, 163, 164, 165, 166, 167, 168, 169, 170, 171, 172, 173, 174, 175], 1.0, 'REPLACE')
_m = ob_fraxi_plunger.modifiers.new('Armature', 'ARMATURE')
_m.object = ob_fraxiperinesyringe_armature
ob_frexi_tube.parent = ob_fraxiperinesyringe_rigged
ob_frexi_tube.location = (0.0, 0.0, 0.0)
ob_frexi_tube.lineart.crease_threshold = 0.0
_vg = ob_frexi_tube.vertex_groups.new(name='Bone.002')
_vg.add([0, 1, 2, 3, 4, 5, 6, 7, 8, 9, 10, 11, 12, 13, 14, 15, 16, 17, 18, 19, 20, 21, 22, 23, 24, 25, 26, 27, 28, 29, 30, 31, 32, 33, 34, 35, 36, 37, 38, 39, 40, 41, 42, 43, 44, 45, 46, 47, 48, 49, 50, 51, 52, 53, 54, 55, 56, 57, 58, 59, 60, 61, 62, 63, 64, 65, 66, 67, 68, 69, 70, 71], 1.0, 'REPLACE')
_m = ob_frexi_tube.modifiers.new('Armature', 'ARMATURE')
_m.object = ob_fraxiperinesyringe_armature
ob_frexi_main.parent = ob_fraxiperinesyringe_rigged
ob_frexi_main.location = (0.0, 0.0, 0.0)
ob_frexi_main.lineart.crease_threshold = 0.0
_vg = ob_frexi_main.vertex_groups.new(name='Bone')
_vg.add([0, 1, 2, 3, 4, 5, 6, 7, 8, 9, 10, 11, 12, 13, 14, 15, 16, 17, 18, 19, 20, 21, 22, 23, 24, 25, 26, 27, 28, 29, 30, 31, 32, 33, 34, 35, 36, 37, 38, 39, 40, 41, 42, 43, 44, 45, 46, 47, 48, 49, 50, 51, 52, 53, 54, 55, 56, 57, 58, 59, 60, 61, 62, 63, 64, 65, 66, 67, 68, 69, 70, 71, 72, 73, 74, 75, 76, 77, 78, 79, 80, 81, 82, 83, 84, 85, 86, 87, 88, 89, 90, 91, 92, 93, 94, 95, 96, 97, 98, 99, 100, 101, 102, 103, 104, 105, 106, 107, 108, 109, 110, 111, 112, 113, 114, 115, 116, 117, 118, 119, 120, 121, 122, 123, 124, 125, 126, 127, 128, 129, 130, 131, 132, 133, 134, 135, 136, 137, 138, 139, 140, 141, 142, 143, 144, 145, 146, 147, 148, 149, 150, 151, 152, 153, 154, 155, 156, 157, 158], 1.0, 'REPLACE')
_m = ob_frexi_main.modifiers.new('Armature', 'ARMATURE')
_m.object = ob_fraxiperinesyringe_armature
ob_fraxi_cap.parent = ob_fraxiperinesyringe_rigged
ob_fraxi_cap.location = (0.0, 0.0, 0.0)
ob_fraxi_cap.lineart.crease_threshold = 0.0

# ---- collection membership
col_collection_1.objects.link(ob_fraxiperinesyringe_rigged)
col_collection_1.objects.link(ob_fraxiperinesyringe_armature)
col_collection_1.objects.link(ob_fraxi_plunger)
col_collection_1.objects.link(ob_frexi_tube)
col_collection_1.objects.link(ob_frexi_main)
col_collection_1.objects.link(ob_fraxi_cap)

# ---- scene / render settings (as saved in the file)
scene.frame_start = 1; scene.frame_end = 250; scene.frame_set(1)
scene.render.engine = 'BLENDER_EEVEE_NEXT'
scene.render.resolution_percentage = 50
scene.render.fps = 60
scene.render.dither_intensity = 0.0
scene.cycles.use_denoising = False
scene.cycles.samples = 128
scene.cycles.sampling_pattern = 'TABULATED_SOBOL'
scene.cycles.use_adaptive_sampling = False
scene.cycles.use_light_tree = False
scene.cycles.blur_glossy = 0.0
scene.cycles.sample_clamp_indirect = 0.0
scene.view_settings.view_transform = 'Standard'
bpy.context.view_layer.update()

# ---- added for rendering (the .blend has no active camera and no usable light): camera, sun
cam_auto = bpy.data.cameras.new('AutoCamera')
cam_auto.lens = 50.0
cam_auto.sensor_width = 36.0
cam_auto.clip_end = 1000.0
ob_auto_camera = bpy.data.objects.new('AutoCamera', cam_auto)
scene.collection.objects.link(ob_auto_camera)
ob_auto_camera.location = (0.185045, -0.234809, 0.148036)
ob_auto_camera.rotation_euler = (1.09748, -7.21219e-08, 0.694738)
scene.camera = ob_auto_camera
light_auto_sun = bpy.data.lights.new('AutoSun', 'SUN')
light_auto_sun.energy = 3.0
light_auto_sun.angle = 0.0523599
ob_auto_sun = bpy.data.objects.new('AutoSun', light_auto_sun)
scene.collection.objects.link(ob_auto_sun)
ob_auto_sun.rotation_euler = (0.872665, 0.174533, 0.523599)
bpy.context.view_layer.update()
